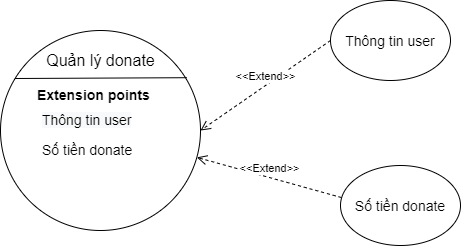

The diagram above was exported from draw.io. Its source (the exported page's mxGraphModel, read from the mxfile embedded in the PNG):
<mxGraphModel dx="1038" dy="588" grid="1" gridSize="10" guides="1" tooltips="1" connect="1" arrows="1" fold="1" page="1" pageScale="1" pageWidth="827" pageHeight="1169" math="0" shadow="0">
  <root>
    <mxCell id="0" />
    <mxCell id="1" parent="0" />
    <mxCell id="sEHe1qLxjSNEM-qLcDCa-2" value="" style="ellipse;whiteSpace=wrap;html=1;aspect=fixed;" vertex="1" parent="1">
      <mxGeometry x="100" y="170" width="200" height="200" as="geometry" />
    </mxCell>
    <mxCell id="sEHe1qLxjSNEM-qLcDCa-3" value="" style="endArrow=none;html=1;exitX=0.072;exitY=0.24;exitDx=0;exitDy=0;exitPerimeter=0;entryX=0.932;entryY=0.236;entryDx=0;entryDy=0;entryPerimeter=0;" edge="1" parent="1" source="sEHe1qLxjSNEM-qLcDCa-2" target="sEHe1qLxjSNEM-qLcDCa-2">
      <mxGeometry width="50" height="50" relative="1" as="geometry">
        <mxPoint x="320" y="330" as="sourcePoint" />
        <mxPoint x="280" y="215" as="targetPoint" />
      </mxGeometry>
    </mxCell>
    <mxCell id="sEHe1qLxjSNEM-qLcDCa-4" value="&lt;font style=&quot;font-size: 16px&quot;&gt;Quản lý donate&lt;/font&gt;" style="text;html=1;align=center;verticalAlign=middle;resizable=0;points=[];autosize=1;strokeColor=none;fillColor=none;" vertex="1" parent="1">
      <mxGeometry x="140" y="190" width="120" height="20" as="geometry" />
    </mxCell>
    <mxCell id="sEHe1qLxjSNEM-qLcDCa-7" value="&lt;font style=&quot;font-size: 14px&quot;&gt;Thông tin user&lt;/font&gt;" style="ellipse;whiteSpace=wrap;html=1;" vertex="1" parent="1">
      <mxGeometry x="430" y="140" width="120" height="80" as="geometry" />
    </mxCell>
    <mxCell id="sEHe1qLxjSNEM-qLcDCa-8" value="&lt;span style=&quot;font-size: 14px&quot;&gt;Số tiền donate&lt;/span&gt;" style="ellipse;whiteSpace=wrap;html=1;" vertex="1" parent="1">
      <mxGeometry x="440" y="305" width="120" height="80" as="geometry" />
    </mxCell>
    <mxCell id="sEHe1qLxjSNEM-qLcDCa-16" value="&amp;lt;&amp;lt;Extend&amp;gt;&amp;gt;" style="html=1;verticalAlign=bottom;endArrow=open;dashed=1;endSize=8;exitX=0;exitY=0.5;exitDx=0;exitDy=0;entryX=1;entryY=0.5;entryDx=0;entryDy=0;" edge="1" parent="1" source="sEHe1qLxjSNEM-qLcDCa-7" target="sEHe1qLxjSNEM-qLcDCa-2">
      <mxGeometry relative="1" as="geometry">
        <mxPoint x="380" y="130" as="sourcePoint" />
        <mxPoint x="280.71067811865464" y="209.28932188134536" as="targetPoint" />
      </mxGeometry>
    </mxCell>
    <mxCell id="sEHe1qLxjSNEM-qLcDCa-17" value="&amp;lt;&amp;lt;Extend&amp;gt;&amp;gt;" style="html=1;verticalAlign=bottom;endArrow=open;dashed=1;endSize=8;exitX=0.007;exitY=0.4;exitDx=0;exitDy=0;exitPerimeter=0;" edge="1" parent="1" source="sEHe1qLxjSNEM-qLcDCa-8" target="sEHe1qLxjSNEM-qLcDCa-2">
      <mxGeometry relative="1" as="geometry">
        <mxPoint x="390" y="140" as="sourcePoint" />
        <mxPoint x="290.71067811865464" y="219.28932188134536" as="targetPoint" />
      </mxGeometry>
    </mxCell>
    <mxCell id="sEHe1qLxjSNEM-qLcDCa-21" value="&lt;span style=&quot;color: rgb(0 , 0 , 0) ; font-family: &amp;#34;helvetica&amp;#34; ; font-size: 14px ; font-style: normal ; font-weight: 400 ; letter-spacing: normal ; text-align: center ; text-indent: 0px ; text-transform: none ; word-spacing: 0px ; background-color: rgb(248 , 249 , 250) ; display: inline ; float: none&quot;&gt;Thông tin user&lt;/span&gt;" style="text;whiteSpace=wrap;html=1;" vertex="1" parent="1">
      <mxGeometry x="140" y="245" width="110" height="30" as="geometry" />
    </mxCell>
    <mxCell id="sEHe1qLxjSNEM-qLcDCa-22" value="&lt;div style=&quot;text-align: center&quot;&gt;&lt;span style=&quot;font-size: 14px&quot;&gt;&lt;font face=&quot;helvetica&quot;&gt;Số tiền donate&lt;/font&gt;&lt;/span&gt;&lt;/div&gt;" style="text;whiteSpace=wrap;html=1;" vertex="1" parent="1">
      <mxGeometry x="140" y="275" width="100" height="30" as="geometry" />
    </mxCell>
    <mxCell id="sEHe1qLxjSNEM-qLcDCa-24" value="&lt;div style=&quot;text-align: center&quot;&gt;&lt;font face=&quot;helvetica&quot;&gt;&lt;span style=&quot;font-size: 14px&quot;&gt;&lt;b&gt;Extension points&lt;/b&gt;&lt;/span&gt;&lt;/font&gt;&lt;/div&gt;" style="text;whiteSpace=wrap;html=1;" vertex="1" parent="1">
      <mxGeometry x="135" y="220" width="130" height="30" as="geometry" />
    </mxCell>
  </root>
</mxGraphModel>